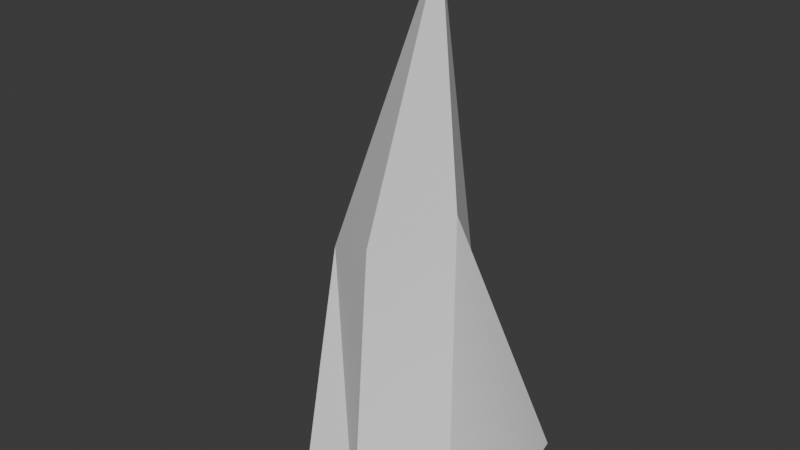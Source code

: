 # Source: stalagmite.blend  (saved by Blender 4.4.32; exported with 4.5.12 LTS)
import bpy
from mathutils import Matrix  # noqa: F401  (used for matrix-valued properties, if any)

bpy.ops.wm.read_factory_settings(use_empty=True)
scene = bpy.context.scene
scene.name = 'Scene'

# ---- collections
col_collection = bpy.data.collections.new('Collection'); scene.collection.children.link(col_collection)

# ---- node groups
ng_smooth_by_angle = bpy.data.node_groups.new('Smooth by Angle', 'GeometryNodeTree')
_s = ng_smooth_by_angle.interface.new_socket(name='Mesh', in_out='OUTPUT', socket_type='NodeSocketGeometry')
_s = ng_smooth_by_angle.interface.new_socket(name='Mesh', in_out='INPUT', socket_type='NodeSocketGeometry')
_s = ng_smooth_by_angle.interface.new_socket(name='Angle', in_out='INPUT', socket_type='NodeSocketFloat')
_s.subtype = 'ANGLE'
_s.default_value = 0.5236
_s.min_value = 0.0
_s.max_value = 3.142
_s.description = 'Maximum face angle for smooth edges'
_s = ng_smooth_by_angle.interface.new_socket(name='Ignore Sharpness', in_out='INPUT', socket_type='NodeSocketBool')
_s.force_non_field = True
ng_smooth_by_angle.description = 'Set the sharpness of mesh edges based on the angle between the neighboring faces'
ng_smooth_by_angle.is_modifier = True
_N = ng_smooth_by_angle.nodes; _L = ng_smooth_by_angle.links
n0 = _N.new('GeometryNodeSetShadeSmooth'); n0.name = 'Set Shade Smooth'; n0.location = (120, -80)
n0.domain = 'EDGE'
n1 = _N.new('GeometryNodeSetShadeSmooth'); n1.name = 'Set Shade Smooth.001'; n1.location = (300, -80)
n2 = _N.new('NodeGroupOutput'); n2.name = 'Group Output'; n2.location = (480, -80)
n3 = _N.new('GeometryNodeInputMeshEdgeAngle'); n3.name = 'Edge Angle'; n3.location = (-440, -240)
n4 = _N.new('NodeGroupInput'); n4.name = 'Group Input'; n4.location = (-80, -80)
n5 = _N.new('GeometryNodeInputEdgeSmooth'); n5.name = 'Is Edge Smooth'; n5.location = (-260, -120)
n6 = _N.new('GeometryNodeInputShadeSmooth'); n6.name = 'Is Shade Smooth'; n6.location = (-440, -397)
n7 = _N.new('FunctionNodeCompare'); n7.name = 'Compare'; n7.location = (-260, -260)
n7.operation = 'LESS_EQUAL'
n7.inputs[6].default_value = (0.0, 0.0, 0.0, 0.0)
n7.inputs[7].default_value = (0.0, 0.0, 0.0, 0.0)
n8 = _N.new('FunctionNodeBooleanMath'); n8.name = 'Boolean Math.001'; n8.location = (-80, -260)
n9 = _N.new('NodeGroupInput'); n9.name = 'Group Input.001'; n9.location = (-440, -329)
n10 = _N.new('NodeGroupInput'); n10.name = 'Group Input.002'; n10.location = (-259, -189)
n11 = _N.new('FunctionNodeBooleanMath'); n11.name = 'Boolean Math'; n11.location = (-80, -149)
n11.operation = 'OR'
n12 = _N.new('FunctionNodeBooleanMath'); n12.name = 'Boolean Math.002'; n12.location = (-260, -380)
n12.operation = 'OR'
n13 = _N.new('NodeGroupInput'); n13.name = 'Group Input.003'; n13.location = (-440, -460)
_L.new(n3.outputs[0], n7.inputs[0])
_L.new(n1.outputs[0], n2.inputs[0])
_L.new(n9.outputs[1], n7.inputs[1])
_L.new(n7.outputs[0], n8.inputs[0])
_L.new(n4.outputs[0], n0.inputs[0])
_L.new(n0.outputs[0], n1.inputs[0])
_L.new(n8.outputs[0], n0.inputs[2])
_L.new(n10.outputs[2], n11.inputs[1])
_L.new(n5.outputs[0], n11.inputs[0])
_L.new(n11.outputs[0], n0.inputs[1])
_L.new(n13.outputs[2], n12.inputs[1])
_L.new(n6.outputs[0], n12.inputs[0])
_L.new(n12.outputs[0], n8.inputs[1])
n2.is_active_output = True

# ---- world
world_world = bpy.data.worlds.new('World'); scene.world = world_world
world_world.use_nodes = True; world_world.node_tree.nodes.clear()
_N = world_world.node_tree.nodes; _L = world_world.node_tree.links
n0 = _N.new('ShaderNodeOutputWorld'); n0.name = 'World Output'; n0.location = (300, 300)
n1 = _N.new('ShaderNodeBackground'); n1.name = 'Background'; n1.location = (10, 300)
n1.inputs[0].default_value = (0.05088, 0.05088, 0.05088, 1.0)
_L.new(n1.outputs[0], n0.inputs[0])
n0.is_active_output = True
world_world.color = (0.05088, 0.05088, 0.05088)
world_world.sun_shadow_jitter_overblur = 0.0

# ---- meshes
me_plane_002 = bpy.data.meshes.new('Plane.002')
me_plane_002.from_pydata([(-0.03382, -0.2938, 1.521), (-0.04529, 0.273, 1.866), (0.04523, -0.5084, 0.3174), (-0.417, -0.1766, 0.3022), (0.3693, -0.2239, 0.4906), (0.2601, -0.4141, 0.3214), (-0.2615, -0.4815, 0.3158), (-0.5807, 0.2753, 0.44), (0.41, 0.2794, 0.2742), (-0.02733, 0.5364, 0.3297), (0.02323, -0.4352, 0.6106), (0.1429, -0.03164, 1.436), (0.04182, 0.1041, 2.858), (-0.3878, -0.1437, 1.321), (0.4368, -0.1804, 0.3155), (0.2878, -0.328, 0.3257), (0.1449, -0.4733, 0.3179), (-0.34, -0.3564, 0.2976), (-0.1187, -0.5197, 0.3216), (-0.7087, 0.0007007, 0.4588), (-0.3914, 0.3622, 0.3505), (0.3805, 0.5074, 0.2376), (0.4914, 0.1348, 0.2871), (0.1108, 0.1462, 1.492), (0.5013, -0.009379, 0.2848), (0.1657, -0.02152, 2.034), (0.1735, 0.4966, 0.2994), (-0.3854, 0.01833, 1.306), (0.1867, -0.3909, 0.5012), (0.3968, -0.2925, 0.3259), (-0.2201, -0.4311, 0.6211), (-0.2563, 0.5967, 0.3985)], [], [(10, 13, 30), (28, 4, 11), (27, 1, 20), (22, 23, 25), (28, 15, 4), (4, 24, 22), (25, 1, 12), (0, 25, 12), (11, 22, 25), (23, 9, 1), (8, 26, 23), (27, 7, 19), (13, 19, 3), (0, 27, 13), (10, 11, 0), (2, 28, 10), (5, 28, 16), (29, 4, 15), (30, 3, 17), (6, 30, 17), (18, 10, 30), (10, 0, 13), (1, 31, 20), (27, 12, 1), (22, 8, 23), (4, 14, 24), (25, 23, 1), (0, 11, 25), (11, 4, 22), (23, 26, 9), (8, 21, 26), (27, 20, 7), (13, 27, 19), (0, 12, 27), (10, 28, 11), (2, 16, 28), (5, 15, 28), (29, 14, 4), (30, 13, 3), (6, 18, 30), (18, 2, 10), (1, 9, 31)])
me_plane_002.polygons.foreach_set('use_smooth', [True] * 42)
_uv = me_plane_002.uv_layers.new(name='UVMap')
_uv.uv.foreach_set('vector', [0.5, 0.375, 0.375, 0.5, 0.375, 0.375, 0.625, 0.375, 0.75, 0.5, 0.625, 0.5, 0.375, 0.625, 0.5, 0.75, 0.375, 0.75, 0.75, 0.625, 0.625, 0.75, 0.625, 0.625, 0.625, 0.375, 0.75, 0.375, 0.75, 0.5, 0.75, 0.5, 0.875, 0.625, 0.75, 0.625, 0.625, 0.625, 0.5, 0.75, 0.5, 0.625, 0.5, 0.5, 0.625, 0.625, 0.5, 0.625, 0.625, 0.5, 0.75, 0.625, 0.625, 0.625, 0.625, 0.75, 0.5, 0.875, 0.5, 0.75, 0.75, 0.75, 0.625, 0.875, 0.625, 0.75, 0.375, 0.625, 0.25, 0.75, 0.25, 0.625, 0.375, 0.5, 0.25, 0.625, 0.25, 0.5, 0.5, 0.5, 0.375, 0.625, 0.375, 0.5, 0.5, 0.375, 0.625, 0.5, 0.5, 0.5, 0.5, 0.25, 0.625, 0.375, 0.5, 0.375, 0.75, 0.25, 0.625, 0.375, 0.625, 0.25, 0.875, 0.375, 0.75, 0.5, 0.75, 0.375, 0.375, 0.375, 0.25, 0.5, 0.25, 0.375, 0.25, 0.25, 0.375, 0.375, 0.25, 0.375, 0.375, 0.25, 0.5, 0.375, 0.375, 0.375, 0.5, 0.375, 0.5, 0.5, 0.375, 0.5, 0.5, 0.75, 0.375, 0.875, 0.375, 0.75, 0.375, 0.625, 0.5, 0.625, 0.5, 0.75, 0.75, 0.625, 0.75, 0.75, 0.625, 0.75, 0.75, 0.5, 0.875, 0.5, 0.875, 0.625, 0.625, 0.625, 0.625, 0.75, 0.5, 0.75, 0.5, 0.5, 0.625, 0.5, 0.625, 0.625, 0.625, 0.5, 0.75, 0.5, 0.75, 0.625, 0.625, 0.75, 0.625, 0.875, 0.5, 0.875, 0.75, 0.75, 0.75, 0.875, 0.625, 0.875, 0.375, 0.625, 0.375, 0.75, 0.25, 0.75, 0.375, 0.5, 0.375, 0.625, 0.25, 0.625, 0.5, 0.5, 0.5, 0.625, 0.375, 0.625, 0.5, 0.375, 0.625, 0.375, 0.625, 0.5, 0.5, 0.25, 0.625, 0.25, 0.625, 0.375, 0.75, 0.25, 0.75, 0.375, 0.625, 0.375, 0.875, 0.375, 0.875, 0.5, 0.75, 0.5, 0.375, 0.375, 0.375, 0.5, 0.25, 0.5, 0.25, 0.25, 0.375, 0.25, 0.375, 0.375, 0.375, 0.25, 0.5, 0.25, 0.5, 0.375, 0.5, 0.75, 0.5, 0.875, 0.375, 0.875])
me_plane_002.update()

# ---- objects
ob_plane = bpy.data.objects.new('Plane', me_plane_002)

# ---- transforms, parenting, visibility, modifiers, constraints
ob_plane.location = (0.0, 0.0, 0.0)
_m = ob_plane.modifiers.new('Decimate', 'DECIMATE')
_m.ratio = 0.3854
_m = ob_plane.modifiers.new('Smooth by Angle', 'NODES')
_m.node_group = ng_smooth_by_angle
_gi = [s.identifier for s in ng_smooth_by_angle.interface.items_tree if s.item_type == 'SOCKET' and s.in_out == 'INPUT']
_m[_gi[1]] = 0.4939  # Angle
_m.use_pin_to_last = True
_m.show_group_selector = False

# ---- collection membership
col_collection.objects.link(ob_plane)

# ---- scene / render settings (as saved in the file)
scene.frame_start = 1; scene.frame_end = 250; scene.frame_set(1)
scene.render.engine = 'BLENDER_EEVEE_NEXT'
bpy.context.view_layer.update()

# ---- added for rendering (the .blend has no active camera and no usable light): camera, sun
cam_auto = bpy.data.cameras.new('AutoCamera')
cam_auto.lens = 50.0
cam_auto.sensor_width = 36.0
cam_auto.clip_end = 1000.0
ob_auto_camera = bpy.data.objects.new('AutoCamera', cam_auto)
scene.collection.objects.link(ob_auto_camera)
ob_auto_camera.location = (2.5828, -3.22295, 3.64816)
ob_auto_camera.rotation_euler = (1.09748, -7.21219e-08, 0.694738)
scene.camera = ob_auto_camera
light_auto_sun = bpy.data.lights.new('AutoSun', 'SUN')
light_auto_sun.energy = 3.0
light_auto_sun.angle = 0.0523599
ob_auto_sun = bpy.data.objects.new('AutoSun', light_auto_sun)
scene.collection.objects.link(ob_auto_sun)
ob_auto_sun.rotation_euler = (0.872665, 0.174533, 0.523599)
bpy.context.view_layer.update()
